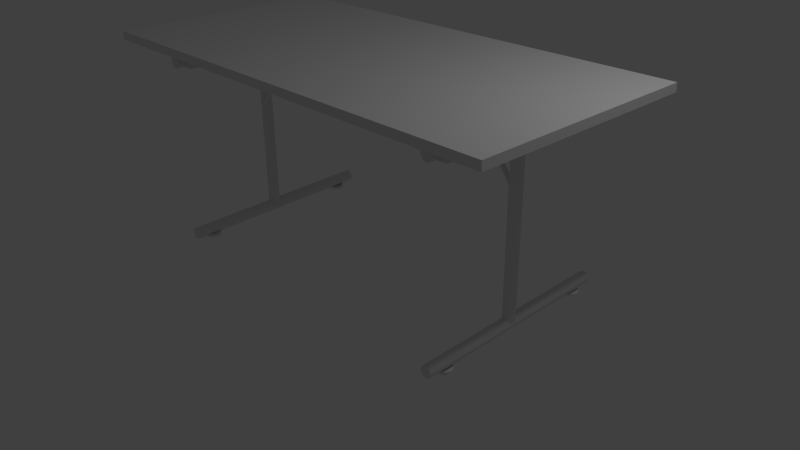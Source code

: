 # Source: tischtest.blend  (saved by Blender 2.67.0; exported with 4.5.12 LTS)
import bpy
from mathutils import Matrix  # noqa: F401  (used for matrix-valued properties, if any)

bpy.ops.wm.read_factory_settings(use_empty=True)
scene = bpy.context.scene
scene.name = 'Scene'

# ---- collections
col_collection_1 = bpy.data.collections.new('Collection 1'); scene.collection.children.link(col_collection_1)

# ---- materials (node trees are filled in below, after node groups)
mat_material = bpy.data.materials.new('Material')
mat_material.alpha_threshold = 0.0
mat_material.use_transparent_shadow = False
mat_material.roughness = 0.5
mat_material.line_color = (0.0, 0.0, 0.0, 1.0)

# ---- material node trees

# ---- world
world_world = bpy.data.worlds.new('World'); scene.world = world_world
world_world.color = (0.05088, 0.05088, 0.05088)
world_world.use_sun_shadow = False
world_world.sun_shadow_jitter_overblur = 0.0
world_world.cycles.sampling_method = 'MANUAL'
world_world.cycles.sample_map_resolution = 256

# ---- cameras
cam_camera = bpy.data.cameras.new('Camera')
cam_camera.clip_end = 100.0
cam_camera.lens = 35.0
cam_camera.sensor_width = 32.0
cam_camera.sensor_height = 18.0
cam_camera.ortho_scale = 7.314
cam_camera.dof.focus_distance = 0.0
cam_camera.dof.aperture_fstop = 128.0

# ---- lights
light_lamp = bpy.data.lights.new('Lamp', 'POINT')
light_lamp.transmission_factor = 0.0
light_lamp.cutoff_distance = 30.0
light_lamp.energy = 100.0
light_lamp.shadow_buffer_clip_start = 1.001
light_lamp.shadow_soft_size = 0.1
light_lamp.shadow_maximum_resolution = 0.006
light_lamp.use_absolute_resolution = True
light_lamp.cycles.use_multiple_importance_sampling = False

# ---- meshes
me_cylinder_011 = bpy.data.meshes.new('Cylinder.011')
me_cylinder_011.from_pydata([(0.0, 1.0, -1.0), (0.0, 1.0, 1.0), (0.1951, 0.9808, -1.0), (0.1951, 0.9808, 1.0), (0.3827, 0.9239, -1.0), (0.3827, 0.9239, 1.0), (0.5556, 0.8315, -1.0), (0.5556, 0.8315, 1.0), (0.7071, 0.7071, -1.0), (0.7071, 0.7071, 1.0), (0.8315, 0.5556, -1.0), (0.8315, 0.5556, 1.0), (0.9239, 0.3827, -1.0), (0.9239, 0.3827, 1.0), (0.9808, 0.1951, -1.0), (0.9808, 0.1951, 1.0), (1.0, 7.55e-08, -1.0), (1.0, 7.55e-08, 1.0), (0.9808, -0.1951, -1.0), (0.9808, -0.1951, 1.0), (0.9239, -0.3827, -1.0), (0.9239, -0.3827, 1.0), (0.8315, -0.5556, -1.0), (0.8315, -0.5556, 1.0), (0.7071, -0.7071, -1.0), (0.7071, -0.7071, 1.0), (0.5556, -0.8315, -1.0), (0.5556, -0.8315, 1.0), (0.3827, -0.9239, -1.0), (0.3827, -0.9239, 1.0), (0.1951, -0.9808, -1.0), (0.1951, -0.9808, 1.0), (-3.258e-07, -1.0, -1.0), (-3.258e-07, -1.0, 1.0), (-0.1951, -0.9808, -1.0), (-0.1951, -0.9808, 1.0), (-0.3827, -0.9239, -1.0), (-0.3827, -0.9239, 1.0), (-0.5556, -0.8315, -1.0), (-0.5556, -0.8315, 1.0), (-0.7071, -0.7071, -1.0), (-0.7071, -0.7071, 1.0), (-0.8315, -0.5556, -1.0), (-0.8315, -0.5556, 1.0), (-0.9239, -0.3827, -1.0), (-0.9239, -0.3827, 1.0), (-0.9808, -0.1951, -1.0), (-0.9808, -0.1951, 1.0), (-1.0, 9.656e-07, -1.0), (-1.0, 9.656e-07, 1.0), (-0.9808, 0.1951, -1.0), (-0.9808, 0.1951, 1.0), (-0.9239, 0.3827, -1.0), (-0.9239, 0.3827, 1.0), (-0.8315, 0.5556, -1.0), (-0.8315, 0.5556, 1.0), (-0.7071, 0.7071, -1.0), (-0.7071, 0.7071, 1.0), (-0.5556, 0.8315, -1.0), (-0.5556, 0.8315, 1.0), (-0.3827, 0.9239, -1.0), (-0.3827, 0.9239, 1.0), (-0.1951, 0.9808, -1.0), (-0.1951, 0.9808, 1.0)], [], [(0, 1, 3, 2), (2, 3, 5, 4), (4, 5, 7, 6), (6, 7, 9, 8), (8, 9, 11, 10), (10, 11, 13, 12), (12, 13, 15, 14), (14, 15, 17, 16), (16, 17, 19, 18), (18, 19, 21, 20), (20, 21, 23, 22), (22, 23, 25, 24), (24, 25, 27, 26), (26, 27, 29, 28), (28, 29, 31, 30), (30, 31, 33, 32), (32, 33, 35, 34), (34, 35, 37, 36), (36, 37, 39, 38), (38, 39, 41, 40), (40, 41, 43, 42), (42, 43, 45, 44), (44, 45, 47, 46), (46, 47, 49, 48), (48, 49, 51, 50), (50, 51, 53, 52), (52, 53, 55, 54), (54, 55, 57, 56), (56, 57, 59, 58), (58, 59, 61, 60), (3, 1, 63, 61, 59, 57, 55, 53, 51, 49, 47, 45, 43, 41, 39, 37, 35, 33, 31, 29, 27, 25, 23, 21, 19, 17, 15, 13, 11, 9, 7, 5), (62, 63, 1, 0), (60, 61, 63, 62), (0, 2, 4, 6, 8, 10, 12, 14, 16, 18, 20, 22, 24, 26, 28, 30, 32, 34, 36, 38, 40, 42, 44, 46, 48, 50, 52, 54, 56, 58, 60, 62)])
me_cylinder_011.use_remesh_preserve_volume = False
me_cylinder_011.use_remesh_preserve_attributes = False
me_cylinder_011.use_mirror_vertex_groups = False
me_cylinder_011.update()
me_cylinder_010 = bpy.data.meshes.new('Cylinder.010')
me_cylinder_010.from_pydata([(0.0, 1.0, -1.0), (0.0, 1.0, 1.0), (0.1951, 0.9808, -1.0), (0.1951, 0.9808, 1.0), (0.3827, 0.9239, -1.0), (0.3827, 0.9239, 1.0), (0.5556, 0.8315, -1.0), (0.5556, 0.8315, 1.0), (0.7071, 0.7071, -1.0), (0.7071, 0.7071, 1.0), (0.8315, 0.5556, -1.0), (0.8315, 0.5556, 1.0), (0.9239, 0.3827, -1.0), (0.9239, 0.3827, 1.0), (0.9808, 0.1951, -1.0), (0.9808, 0.1951, 1.0), (1.0, 7.55e-08, -1.0), (1.0, 7.55e-08, 1.0), (0.9808, -0.1951, -1.0), (0.9808, -0.1951, 1.0), (0.9239, -0.3827, -1.0), (0.9239, -0.3827, 1.0), (0.8315, -0.5556, -1.0), (0.8315, -0.5556, 1.0), (0.7071, -0.7071, -1.0), (0.7071, -0.7071, 1.0), (0.5556, -0.8315, -1.0), (0.5556, -0.8315, 1.0), (0.3827, -0.9239, -1.0), (0.3827, -0.9239, 1.0), (0.1951, -0.9808, -1.0), (0.1951, -0.9808, 1.0), (-3.258e-07, -1.0, -1.0), (-3.258e-07, -1.0, 1.0), (-0.1951, -0.9808, -1.0), (-0.1951, -0.9808, 1.0), (-0.3827, -0.9239, -1.0), (-0.3827, -0.9239, 1.0), (-0.5556, -0.8315, -1.0), (-0.5556, -0.8315, 1.0), (-0.7071, -0.7071, -1.0), (-0.7071, -0.7071, 1.0), (-0.8315, -0.5556, -1.0), (-0.8315, -0.5556, 1.0), (-0.9239, -0.3827, -1.0), (-0.9239, -0.3827, 1.0), (-0.9808, -0.1951, -1.0), (-0.9808, -0.1951, 1.0), (-1.0, 9.656e-07, -1.0), (-1.0, 9.656e-07, 1.0), (-0.9808, 0.1951, -1.0), (-0.9808, 0.1951, 1.0), (-0.9239, 0.3827, -1.0), (-0.9239, 0.3827, 1.0), (-0.8315, 0.5556, -1.0), (-0.8315, 0.5556, 1.0), (-0.7071, 0.7071, -1.0), (-0.7071, 0.7071, 1.0), (-0.5556, 0.8315, -1.0), (-0.5556, 0.8315, 1.0), (-0.3827, 0.9239, -1.0), (-0.3827, 0.9239, 1.0), (-0.1951, 0.9808, -1.0), (-0.1951, 0.9808, 1.0)], [], [(0, 1, 3, 2), (2, 3, 5, 4), (4, 5, 7, 6), (6, 7, 9, 8), (8, 9, 11, 10), (10, 11, 13, 12), (12, 13, 15, 14), (14, 15, 17, 16), (16, 17, 19, 18), (18, 19, 21, 20), (20, 21, 23, 22), (22, 23, 25, 24), (24, 25, 27, 26), (26, 27, 29, 28), (28, 29, 31, 30), (30, 31, 33, 32), (32, 33, 35, 34), (34, 35, 37, 36), (36, 37, 39, 38), (38, 39, 41, 40), (40, 41, 43, 42), (42, 43, 45, 44), (44, 45, 47, 46), (46, 47, 49, 48), (48, 49, 51, 50), (50, 51, 53, 52), (52, 53, 55, 54), (54, 55, 57, 56), (56, 57, 59, 58), (58, 59, 61, 60), (3, 1, 63, 61, 59, 57, 55, 53, 51, 49, 47, 45, 43, 41, 39, 37, 35, 33, 31, 29, 27, 25, 23, 21, 19, 17, 15, 13, 11, 9, 7, 5), (62, 63, 1, 0), (60, 61, 63, 62), (0, 2, 4, 6, 8, 10, 12, 14, 16, 18, 20, 22, 24, 26, 28, 30, 32, 34, 36, 38, 40, 42, 44, 46, 48, 50, 52, 54, 56, 58, 60, 62)])
me_cylinder_010.use_remesh_preserve_volume = False
me_cylinder_010.use_remesh_preserve_attributes = False
me_cylinder_010.use_mirror_vertex_groups = False
me_cylinder_010.update()
me_cylinder_009 = bpy.data.meshes.new('Cylinder.009')
me_cylinder_009.from_pydata([(0.0, 1.0, -1.0), (0.0, 1.0, 1.0), (0.1951, 0.9808, -1.0), (0.1951, 0.9808, 1.0), (0.3827, 0.9239, -1.0), (0.3827, 0.9239, 1.0), (0.5556, 0.8315, -1.0), (0.5556, 0.8315, 1.0), (0.7071, 0.7071, -1.0), (0.7071, 0.7071, 1.0), (0.8315, 0.5556, -1.0), (0.8315, 0.5556, 1.0), (0.9239, 0.3827, -1.0), (0.9239, 0.3827, 1.0), (0.9808, 0.1951, -1.0), (0.9808, 0.1951, 1.0), (1.0, 7.55e-08, -1.0), (1.0, 7.55e-08, 1.0), (0.9808, -0.1951, -1.0), (0.9808, -0.1951, 1.0), (0.9239, -0.3827, -1.0), (0.9239, -0.3827, 1.0), (0.8315, -0.5556, -1.0), (0.8315, -0.5556, 1.0), (0.7071, -0.7071, -1.0), (0.7071, -0.7071, 1.0), (0.5556, -0.8315, -1.0), (0.5556, -0.8315, 1.0), (0.3827, -0.9239, -1.0), (0.3827, -0.9239, 1.0), (0.1951, -0.9808, -1.0), (0.1951, -0.9808, 1.0), (-3.258e-07, -1.0, -1.0), (-3.258e-07, -1.0, 1.0), (-0.1951, -0.9808, -1.0), (-0.1951, -0.9808, 1.0), (-0.3827, -0.9239, -1.0), (-0.3827, -0.9239, 1.0), (-0.5556, -0.8315, -1.0), (-0.5556, -0.8315, 1.0), (-0.7071, -0.7071, -1.0), (-0.7071, -0.7071, 1.0), (-0.8315, -0.5556, -1.0), (-0.8315, -0.5556, 1.0), (-0.9239, -0.3827, -1.0), (-0.9239, -0.3827, 1.0), (-0.9808, -0.1951, -1.0), (-0.9808, -0.1951, 1.0), (-1.0, 9.656e-07, -1.0), (-1.0, 9.656e-07, 1.0), (-0.9808, 0.1951, -1.0), (-0.9808, 0.1951, 1.0), (-0.9239, 0.3827, -1.0), (-0.9239, 0.3827, 1.0), (-0.8315, 0.5556, -1.0), (-0.8315, 0.5556, 1.0), (-0.7071, 0.7071, -1.0), (-0.7071, 0.7071, 1.0), (-0.5556, 0.8315, -1.0), (-0.5556, 0.8315, 1.0), (-0.3827, 0.9239, -1.0), (-0.3827, 0.9239, 1.0), (-0.1951, 0.9808, -1.0), (-0.1951, 0.9808, 1.0)], [], [(0, 1, 3, 2), (2, 3, 5, 4), (4, 5, 7, 6), (6, 7, 9, 8), (8, 9, 11, 10), (10, 11, 13, 12), (12, 13, 15, 14), (14, 15, 17, 16), (16, 17, 19, 18), (18, 19, 21, 20), (20, 21, 23, 22), (22, 23, 25, 24), (24, 25, 27, 26), (26, 27, 29, 28), (28, 29, 31, 30), (30, 31, 33, 32), (32, 33, 35, 34), (34, 35, 37, 36), (36, 37, 39, 38), (38, 39, 41, 40), (40, 41, 43, 42), (42, 43, 45, 44), (44, 45, 47, 46), (46, 47, 49, 48), (48, 49, 51, 50), (50, 51, 53, 52), (52, 53, 55, 54), (54, 55, 57, 56), (56, 57, 59, 58), (58, 59, 61, 60), (3, 1, 63, 61, 59, 57, 55, 53, 51, 49, 47, 45, 43, 41, 39, 37, 35, 33, 31, 29, 27, 25, 23, 21, 19, 17, 15, 13, 11, 9, 7, 5), (62, 63, 1, 0), (60, 61, 63, 62), (0, 2, 4, 6, 8, 10, 12, 14, 16, 18, 20, 22, 24, 26, 28, 30, 32, 34, 36, 38, 40, 42, 44, 46, 48, 50, 52, 54, 56, 58, 60, 62)])
me_cylinder_009.use_remesh_preserve_volume = False
me_cylinder_009.use_remesh_preserve_attributes = False
me_cylinder_009.use_mirror_vertex_groups = False
me_cylinder_009.update()
me_cylinder_008 = bpy.data.meshes.new('Cylinder.008')
me_cylinder_008.from_pydata([(0.0, 1.0, -1.0), (0.0, 1.0, 1.0), (0.1951, 0.9808, -1.0), (0.1951, 0.9808, 1.0), (0.3827, 0.9239, -1.0), (0.3827, 0.9239, 1.0), (0.5556, 0.8315, -1.0), (0.5556, 0.8315, 1.0), (0.7071, 0.7071, -1.0), (0.7071, 0.7071, 1.0), (0.8315, 0.5556, -1.0), (0.8315, 0.5556, 1.0), (0.9239, 0.3827, -1.0), (0.9239, 0.3827, 1.0), (0.9808, 0.1951, -1.0), (0.9808, 0.1951, 1.0), (1.0, 7.55e-08, -1.0), (1.0, 7.55e-08, 1.0), (0.9808, -0.1951, -1.0), (0.9808, -0.1951, 1.0), (0.9239, -0.3827, -1.0), (0.9239, -0.3827, 1.0), (0.8315, -0.5556, -1.0), (0.8315, -0.5556, 1.0), (0.7071, -0.7071, -1.0), (0.7071, -0.7071, 1.0), (0.5556, -0.8315, -1.0), (0.5556, -0.8315, 1.0), (0.3827, -0.9239, -1.0), (0.3827, -0.9239, 1.0), (0.1951, -0.9808, -1.0), (0.1951, -0.9808, 1.0), (-3.258e-07, -1.0, -1.0), (-3.258e-07, -1.0, 1.0), (-0.1951, -0.9808, -1.0), (-0.1951, -0.9808, 1.0), (-0.3827, -0.9239, -1.0), (-0.3827, -0.9239, 1.0), (-0.5556, -0.8315, -1.0), (-0.5556, -0.8315, 1.0), (-0.7071, -0.7071, -1.0), (-0.7071, -0.7071, 1.0), (-0.8315, -0.5556, -1.0), (-0.8315, -0.5556, 1.0), (-0.9239, -0.3827, -1.0), (-0.9239, -0.3827, 1.0), (-0.9808, -0.1951, -1.0), (-0.9808, -0.1951, 1.0), (-1.0, 9.656e-07, -1.0), (-1.0, 9.656e-07, 1.0), (-0.9808, 0.1951, -1.0), (-0.9808, 0.1951, 1.0), (-0.9239, 0.3827, -1.0), (-0.9239, 0.3827, 1.0), (-0.8315, 0.5556, -1.0), (-0.8315, 0.5556, 1.0), (-0.7071, 0.7071, -1.0), (-0.7071, 0.7071, 1.0), (-0.5556, 0.8315, -1.0), (-0.5556, 0.8315, 1.0), (-0.3827, 0.9239, -1.0), (-0.3827, 0.9239, 1.0), (-0.1951, 0.9808, -1.0), (-0.1951, 0.9808, 1.0)], [], [(0, 1, 3, 2), (2, 3, 5, 4), (4, 5, 7, 6), (6, 7, 9, 8), (8, 9, 11, 10), (10, 11, 13, 12), (12, 13, 15, 14), (14, 15, 17, 16), (16, 17, 19, 18), (18, 19, 21, 20), (20, 21, 23, 22), (22, 23, 25, 24), (24, 25, 27, 26), (26, 27, 29, 28), (28, 29, 31, 30), (30, 31, 33, 32), (32, 33, 35, 34), (34, 35, 37, 36), (36, 37, 39, 38), (38, 39, 41, 40), (40, 41, 43, 42), (42, 43, 45, 44), (44, 45, 47, 46), (46, 47, 49, 48), (48, 49, 51, 50), (50, 51, 53, 52), (52, 53, 55, 54), (54, 55, 57, 56), (56, 57, 59, 58), (58, 59, 61, 60), (3, 1, 63, 61, 59, 57, 55, 53, 51, 49, 47, 45, 43, 41, 39, 37, 35, 33, 31, 29, 27, 25, 23, 21, 19, 17, 15, 13, 11, 9, 7, 5), (62, 63, 1, 0), (60, 61, 63, 62), (0, 2, 4, 6, 8, 10, 12, 14, 16, 18, 20, 22, 24, 26, 28, 30, 32, 34, 36, 38, 40, 42, 44, 46, 48, 50, 52, 54, 56, 58, 60, 62)])
me_cylinder_008.use_remesh_preserve_volume = False
me_cylinder_008.use_remesh_preserve_attributes = False
me_cylinder_008.use_mirror_vertex_groups = False
me_cylinder_008.update()
me_cube_004 = bpy.data.meshes.new('Cube.004')
me_cube_004.from_pydata([(-1.0, -1.0, -1.0), (-1.0, 1.0, -1.0), (1.0, 1.0, -1.0), (1.0, -1.0, -1.0), (-1.0, -1.0, 1.0), (-1.0, 1.0, 1.0), (1.0, 1.0, 1.0), (1.0, -1.0, 1.0)], [], [(4, 5, 1, 0), (5, 6, 2, 1), (6, 7, 3, 2), (7, 4, 0, 3), (0, 1, 2, 3), (7, 6, 5, 4)])
me_cube_004.use_remesh_preserve_volume = False
me_cube_004.use_remesh_preserve_attributes = False
me_cube_004.use_mirror_vertex_groups = False
me_cube_004.update()
me_cube_003 = bpy.data.meshes.new('Cube.003')
me_cube_003.from_pydata([(-1.0, -1.0, -1.0), (-1.0, 1.0, -1.0), (1.0, 1.0, -1.0), (1.0, -1.0, -1.0), (-1.0, -1.0, 1.0), (-1.0, 1.0, 1.0), (1.0, 1.0, 1.0), (1.0, -1.0, 1.0)], [], [(4, 5, 1, 0), (5, 6, 2, 1), (6, 7, 3, 2), (7, 4, 0, 3), (0, 1, 2, 3), (7, 6, 5, 4)])
me_cube_003.use_remesh_preserve_volume = False
me_cube_003.use_remesh_preserve_attributes = False
me_cube_003.use_mirror_vertex_groups = False
me_cube_003.update()
me_cube_002 = bpy.data.meshes.new('Cube.002')
me_cube_002.from_pydata([(-1.0, -1.0, -1.0), (-1.0, 1.0, -1.0), (1.0, 1.0, -1.0), (1.0, -1.0, -1.0), (-1.0, -1.0, 1.0), (-1.0, 1.0, 1.0), (1.0, 1.0, 1.0), (1.0, -1.0, 1.0)], [], [(4, 5, 1, 0), (5, 6, 2, 1), (6, 7, 3, 2), (7, 4, 0, 3), (0, 1, 2, 3), (7, 6, 5, 4)])
me_cube_002.use_remesh_preserve_volume = False
me_cube_002.use_remesh_preserve_attributes = False
me_cube_002.use_mirror_vertex_groups = False
me_cube_002.update()
me_cube_001 = bpy.data.meshes.new('Cube.001')
me_cube_001.from_pydata([(-1.0, -1.0, -1.0), (-1.0, 1.0, -1.0), (1.0, 1.0, -1.0), (1.0, -1.0, -1.0), (-1.0, -1.0, 1.0), (-1.0, 1.0, 1.0), (1.0, 1.0, 1.0), (1.0, -1.0, 1.0)], [], [(4, 5, 1, 0), (5, 6, 2, 1), (6, 7, 3, 2), (7, 4, 0, 3), (0, 1, 2, 3), (7, 6, 5, 4)])
me_cube_001.use_remesh_preserve_volume = False
me_cube_001.use_remesh_preserve_attributes = False
me_cube_001.use_mirror_vertex_groups = False
me_cube_001.update()
me_cylinder_004 = bpy.data.meshes.new('Cylinder.004')
me_cylinder_004.from_pydata([(-87.96, -3.272, 3.617), (-129.9, -3.272, 2.933), (-88.02, -3.291, 3.625), (-129.9, -3.291, 2.941), (-88.09, -3.348, 3.633), (-130.0, -3.348, 2.949), (-88.15, -3.441, 3.64), (-130.1, -3.441, 2.957), (-88.2, -3.565, 3.647), (-130.1, -3.565, 2.963), (-88.24, -3.717, 3.652), (-130.2, -3.717, 2.968), (-88.27, -3.889, 3.656), (-130.2, -3.889, 2.972), (-88.29, -4.077, 3.658), (-130.2, -4.077, 2.974), (-88.3, -4.272, 3.659), (-130.2, -4.272, 2.975), (-88.29, -4.467, 3.658), (-130.2, -4.467, 2.974), (-88.27, -4.655, 3.656), (-130.2, -4.655, 2.972), (-88.24, -4.828, 3.652), (-130.2, -4.828, 2.968), (-88.2, -4.979, 3.647), (-130.1, -4.979, 2.963), (-88.15, -5.104, 3.64), (-130.1, -5.104, 2.957), (-88.09, -5.196, 3.633), (-130.0, -5.196, 2.949), (-88.02, -5.253, 3.625), (-129.9, -5.253, 2.941), (-87.96, -5.272, 3.617), (-129.9, -5.272, 2.933), (-87.89, -5.253, 3.609), (-129.8, -5.253, 2.925), (-87.83, -5.196, 3.601), (-129.7, -5.196, 2.917), (-87.77, -5.104, 3.594), (-129.7, -5.104, 2.91), (-87.71, -4.979, 3.587), (-129.6, -4.979, 2.903), (-87.67, -4.828, 3.582), (-129.6, -4.828, 2.898), (-87.64, -4.655, 3.578), (-129.6, -4.655, 2.894), (-87.62, -4.467, 3.576), (-129.5, -4.467, 2.892), (-87.61, -4.272, 3.575), (-129.5, -4.272, 2.891), (-87.62, -4.077, 3.576), (-129.5, -4.077, 2.892), (-87.64, -3.889, 3.578), (-129.6, -3.889, 2.894), (-87.67, -3.717, 3.582), (-129.6, -3.717, 2.898), (-87.71, -3.565, 3.587), (-129.6, -3.565, 2.903), (-87.77, -3.441, 3.594), (-129.7, -3.441, 2.91), (-87.83, -3.348, 3.601), (-129.7, -3.348, 2.917), (-87.89, -3.291, 3.609), (-129.8, -3.291, 2.925), (0.0, 1.0, -1.0), (0.0, 1.0, 1.0), (0.1951, 0.9808, -1.0), (0.1951, 0.9808, 1.0), (0.3827, 0.9239, -1.0), (0.3827, 0.9239, 1.0), (0.5556, 0.8315, -1.0), (0.5556, 0.8315, 1.0), (0.7071, 0.7071, -1.0), (0.7071, 0.7071, 1.0), (0.8315, 0.5556, -1.0), (0.8315, 0.5556, 1.0), (0.9239, 0.3827, -1.0), (0.9239, 0.3827, 1.0), (0.9808, 0.1951, -1.0), (0.9808, 0.1951, 1.0), (1.0, 7.55e-08, -1.0), (1.0, 7.55e-08, 1.0), (0.9808, -0.1951, -1.0), (0.9808, -0.1951, 1.0), (0.9239, -0.3827, -1.0), (0.9239, -0.3827, 1.0), (0.8315, -0.5556, -1.0), (0.8315, -0.5556, 1.0), (0.7071, -0.7071, -1.0), (0.7071, -0.7071, 1.0), (0.5556, -0.8315, -1.0), (0.5556, -0.8315, 1.0), (0.3827, -0.9239, -1.0), (0.3827, -0.9239, 1.0), (0.1951, -0.9808, -1.0), (0.1951, -0.9808, 1.0), (-3.258e-07, -1.0, -1.0), (-3.258e-07, -1.0, 1.0), (-0.1951, -0.9808, -1.0), (-0.1951, -0.9808, 1.0), (-0.3827, -0.9239, -1.0), (-0.3827, -0.9239, 1.0), (-0.5556, -0.8315, -1.0), (-0.5556, -0.8315, 1.0), (-0.7071, -0.7071, -1.0), (-0.7071, -0.7071, 1.0), (-0.8315, -0.5556, -1.0), (-0.8315, -0.5556, 1.0), (-0.9239, -0.3827, -1.0), (-0.9239, -0.3827, 1.0), (-0.9808, -0.1951, -1.0), (-0.9808, -0.1951, 1.0), (-1.0, 9.656e-07, -1.0), (-1.0, 9.656e-07, 1.0), (-0.9808, 0.1951, -1.0), (-0.9808, 0.1951, 1.0), (-0.9239, 0.3827, -1.0), (-0.9239, 0.3827, 1.0), (-0.8315, 0.5556, -1.0), (-0.8315, 0.5556, 1.0), (-0.7071, 0.7071, -1.0), (-0.7071, 0.7071, 1.0), (-0.5556, 0.8315, -1.0), (-0.5556, 0.8315, 1.0), (-0.3827, 0.9239, -1.0), (-0.3827, 0.9239, 1.0), (-0.1951, 0.9808, -1.0), (-0.1951, 0.9808, 1.0), (-31.11, 44.33, -3.082), (-30.12, -51.6, -3.015), (-30.65, 44.34, -3.093), (-29.66, -51.59, -3.026), (-30.15, 44.34, -3.1), (-29.15, -51.59, -3.033), (-29.62, 44.34, -3.101), (-28.63, -51.59, -3.035), (-29.09, 44.35, -3.099), (-28.1, -51.58, -3.032), (-28.58, 44.36, -3.091), (-27.59, -51.57, -3.025), (-28.11, 44.37, -3.079), (-27.11, -51.56, -3.013), (-27.69, 44.38, -3.064), (-26.69, -51.55, -2.997), (-27.34, 44.39, -3.045), (-26.35, -51.54, -2.978), (-27.08, 44.4, -3.023), (-26.09, -51.53, -2.956), (-26.92, 44.41, -3.0), (-25.92, -51.52, -2.933), (-26.85, 44.42, -2.976), (-25.86, -51.51, -2.909), (-26.89, 44.42, -2.952), (-25.9, -51.51, -2.885), (-27.04, 44.43, -2.929), (-26.04, -51.5, -2.862), (-27.28, 44.43, -2.908), (-26.28, -51.5, -2.841), (-27.6, 44.44, -2.889), (-26.61, -51.49, -2.822), (-28.01, 44.44, -2.874), (-27.01, -51.49, -2.808), (-28.47, 44.44, -2.863), (-27.47, -51.49, -2.797), (-28.97, 44.43, -2.857), (-27.97, -51.5, -2.79), (-29.5, 44.43, -2.855), (-28.5, -51.5, -2.788), (-30.03, 44.42, -2.857), (-29.03, -51.51, -2.791), (-30.54, 44.42, -2.865), (-29.54, -51.51, -2.798), (-31.01, 44.41, -2.877), (-30.01, -51.52, -2.81), (-31.43, 44.4, -2.892), (-30.43, -51.53, -2.826), (-31.77, 44.39, -2.911), (-30.78, -51.54, -2.845), (-32.03, 44.38, -2.933), (-31.04, -51.55, -2.866), (-32.2, 44.37, -2.956), (-31.2, -51.56, -2.89), (-32.26, 44.36, -2.98), (-31.27, -51.57, -2.914), (-32.22, 44.35, -3.004), (-31.23, -51.58, -2.938), (-32.08, 44.34, -3.027), (-31.09, -51.59, -2.961), (-31.84, 44.34, -3.049), (-30.85, -51.59, -2.982), (-31.52, 44.34, -3.067), (-30.52, -51.59, -3.0), (16.01, 44.33, 0.06898), (17.01, -51.6, 0.1356), (16.48, 44.34, 0.05799), (17.47, -51.59, 0.1246), (16.98, 44.34, 0.05141), (17.98, -51.59, 0.118), (17.51, 44.34, 0.0495), (18.5, -51.59, 0.1161), (18.03, 44.35, 0.05233), (19.03, -51.58, 0.1189), (18.55, 44.36, 0.05979), (19.54, -51.57, 0.1264), (19.02, 44.37, 0.07161), (20.02, -51.56, 0.1382), (19.44, 44.38, 0.08731), (20.43, -51.55, 0.1539), (19.78, 44.39, 0.1063), (20.78, -51.54, 0.1729), (20.04, 44.4, 0.1279), (21.04, -51.53, 0.1945), (20.21, 44.41, 0.1511), (21.2, -51.52, 0.2177), (20.27, 44.42, 0.1753), (21.27, -51.51, 0.2419), (20.23, 44.42, 0.1993), (21.23, -51.51, 0.2659), (20.09, 44.43, 0.2223), (21.09, -51.5, 0.2889), (19.85, 44.43, 0.2434), (20.85, -51.5, 0.31), (19.52, 44.44, 0.2618), (20.52, -51.49, 0.3284), (19.12, 44.44, 0.2768), (20.12, -51.49, 0.3434), (18.66, 44.44, 0.2878), (19.66, -51.49, 0.3544), (18.16, 44.43, 0.2944), (19.15, -51.5, 0.361), (17.63, 44.43, 0.2963), (18.63, -51.5, 0.3629), (17.1, 44.42, 0.2935), (18.1, -51.51, 0.3601), (16.59, 44.42, 0.286), (17.59, -51.51, 0.3526), (16.12, 44.41, 0.2742), (17.11, -51.52, 0.3408), (15.7, 44.4, 0.2585), (16.69, -51.53, 0.3251), (15.35, 44.39, 0.2395), (16.35, -51.54, 0.3061), (15.09, 44.38, 0.2179), (16.09, -51.55, 0.2846), (14.93, 44.37, 0.1947), (15.92, -51.56, 0.2613), (14.86, 44.36, 0.1705), (15.86, -51.57, 0.2372), (14.9, 44.35, 0.1465), (15.9, -51.58, 0.2131), (15.04, 44.34, 0.1235), (16.04, -51.59, 0.1901), (15.28, 44.34, 0.1024), (16.28, -51.59, 0.169), (15.61, 44.34, 0.08397), (16.61, -51.59, 0.1506), (19.65, 0.7554, 0.3546), (-29.63, 0.7776, -2.97), (20.09, 0.7355, 0.3415), (-29.19, 0.7576, -2.983), (20.52, 0.613, 0.3288), (-28.76, 0.6351, -2.996), (20.92, 0.3926, 0.3168), (-28.36, 0.4147, -3.007), (21.28, 0.08285, 0.3062), (-28.0, 0.105, -3.018), (21.58, -0.3044, 0.2973), (-27.7, -0.2823, -3.027), (21.81, -0.7542, 0.2904), (-27.47, -0.7321, -3.034), (21.96, -1.249, 0.2859), (-27.32, -1.227, -3.038), (22.03, -1.771, 0.2838), (-27.25, -1.749, -3.04), (22.01, -2.298, 0.2843), (-27.27, -2.276, -3.04), (21.91, -2.812, 0.2873), (-27.37, -2.79, -3.037), (21.73, -3.292, 0.2928), (-27.55, -3.27, -3.031), (21.47, -3.719, 0.3005), (-27.81, -3.697, -3.024), (21.14, -4.078, 0.3101), (-28.13, -4.056, -3.014), (20.77, -4.355, 0.3213), (-28.51, -4.333, -3.003), (20.36, -4.539, 0.3336), (-28.92, -4.516, -2.991), (19.92, -4.622, 0.3465), (-29.36, -4.6, -2.978), (19.48, -4.602, 0.3596), (-29.8, -4.58, -2.965), (19.05, -4.479, 0.3724), (-30.22, -4.457, -2.952), (18.66, -4.259, 0.3843), (-30.62, -4.237, -2.94), (18.3, -3.949, 0.3949), (-30.98, -3.927, -2.929), (18.0, -3.562, 0.4038), (-31.28, -3.54, -2.92), (17.77, -3.112, 0.4107), (-31.51, -3.09, -2.914), (17.62, -2.617, 0.4153), (-31.66, -2.595, -2.909), (17.55, -2.096, 0.4173), (-31.73, -2.074, -2.907), (17.56, -1.568, 0.4169), (-31.71, -1.546, -2.907), (17.67, -1.054, 0.4138), (-31.61, -1.032, -2.91), (17.85, -0.5746, 0.4083), (-31.43, -0.5525, -2.916), (18.11, -0.1469, 0.4007), (-31.17, -0.1248, -2.924), (18.43, 0.2121, 0.391), (-30.85, 0.2342, -2.933), (18.81, 0.4886, 0.3799), (-30.47, 0.5107, -2.944), (19.22, 0.6721, 0.3676), (-30.06, 0.6942, -2.957), (-113.6, 44.33, 4.013), (-112.6, -51.6, 4.079), (-113.1, 44.34, 4.002), (-112.1, -51.59, 4.068), (-112.6, 44.34, 3.995), (-111.6, -51.59, 4.062), (-112.1, 44.34, 3.993), (-111.1, -51.59, 4.06), (-111.6, 44.35, 3.996), (-110.6, -51.58, 4.063), (-111.1, 44.36, 4.004), (-110.1, -51.57, 4.07), (-110.6, 44.37, 4.015), (-109.6, -51.56, 4.082), (-110.2, 44.38, 4.031), (-109.2, -51.55, 4.098), (-109.8, 44.39, 4.05), (-108.8, -51.54, 4.117), (-109.6, 44.4, 4.072), (-108.6, -51.53, 4.138), (-109.4, 44.41, 4.095), (-108.4, -51.52, 4.162), (-109.3, 44.42, 4.119), (-108.3, -51.51, 4.186), (-109.4, 44.42, 4.143), (-108.4, -51.51, 4.21), (-109.5, 44.43, 4.166), (-108.5, -51.5, 4.233), (-109.8, 44.43, 4.187), (-108.8, -51.5, 4.254), (-110.1, 44.44, 4.206), (-109.1, -51.49, 4.272), (-110.5, 44.44, 4.221), (-109.5, -51.49, 4.287), (-111.0, 44.44, 4.232), (-110.0, -51.49, 4.298), (-111.5, 44.43, 4.238), (-110.5, -51.5, 4.305), (-112.0, 44.43, 4.24), (-111.0, -51.5, 4.307), (-112.5, 44.42, 4.237), (-111.5, -51.51, 4.304), (-113.0, 44.42, 4.23), (-112.0, -51.51, 4.296), (-113.5, 44.41, 4.218), (-112.5, -51.52, 4.285), (-113.9, 44.4, 4.202), (-112.9, -51.53, 4.269), (-114.3, 44.39, 4.183), (-113.3, -51.54, 4.25), (-114.5, 44.38, 4.162), (-113.5, -51.55, 4.228), (-114.7, 44.37, 4.138), (-113.7, -51.56, 4.205), (-114.8, 44.36, 4.114), (-113.8, -51.57, 4.181), (-114.7, 44.35, 4.09), (-113.7, -51.58, 4.157), (-114.6, 44.34, 4.067), (-113.6, -51.59, 4.134), (-114.3, 44.34, 4.046), (-113.3, -51.59, 4.113), (-114.0, 44.34, 4.028), (-113.0, -51.59, 4.094), (-161.2, 44.33, 0.83), (-160.2, -51.6, 0.8966), (-160.7, 44.34, 0.819), (-159.7, -51.59, 0.8856), (-160.2, 44.34, 0.8124), (-159.2, -51.59, 0.879), (-159.7, 44.34, 0.8105), (-158.7, -51.59, 0.8771), (-159.2, 44.35, 0.8133), (-158.2, -51.58, 0.8799), (-158.7, 44.36, 0.8208), (-157.7, -51.57, 0.8874), (-158.2, 44.37, 0.8326), (-157.2, -51.56, 0.8992), (-157.8, 44.38, 0.8483), (-156.8, -51.55, 0.9149), (-157.4, 44.39, 0.8673), (-156.4, -51.54, 0.9339), (-157.2, 44.4, 0.8888), (-156.2, -51.53, 0.9554), (-157.0, 44.41, 0.9121), (-156.0, -51.52, 0.9787), (-156.9, 44.42, 0.9362), (-156.0, -51.51, 1.003), (-157.0, 44.42, 0.9603), (-156.0, -51.51, 1.027), (-157.1, 44.43, 0.9833), (-156.1, -51.5, 1.05), (-157.4, 44.43, 1.004), (-156.4, -51.5, 1.071), (-157.7, 44.44, 1.023), (-156.7, -51.49, 1.089), (-158.1, 44.44, 1.038), (-157.1, -51.49, 1.104), (-158.6, 44.44, 1.049), (-157.6, -51.49, 1.115), (-159.1, 44.43, 1.055), (-158.1, -51.5, 1.122), (-159.6, 44.43, 1.057), (-158.6, -51.5, 1.124), (-160.1, 44.42, 1.054), (-159.1, -51.51, 1.121), (-160.6, 44.42, 1.047), (-159.6, -51.51, 1.114), (-161.1, 44.41, 1.035), (-160.1, -51.52, 1.102), (-161.5, 44.4, 1.019), (-160.5, -51.53, 1.086), (-161.9, 44.39, 1.0), (-160.9, -51.54, 1.067), (-162.1, 44.38, 0.9789), (-161.1, -51.55, 1.046), (-162.3, 44.37, 0.9556), (-161.3, -51.56, 1.022), (-162.4, 44.36, 0.9315), (-161.4, -51.57, 0.9981), (-162.3, 44.35, 0.9075), (-161.3, -51.58, 0.9741), (-162.2, 44.34, 0.8845), (-161.2, -51.59, 0.9511), (-161.9, 44.34, 0.8634), (-160.9, -51.59, 0.93), (-161.6, 44.34, 0.845), (-160.6, -51.59, 0.9116), (-110.5, 0.7554, 4.27), (-159.8, 0.7776, 0.9455), (-110.1, 0.7355, 4.257), (-159.4, 0.7576, 0.9324), (-109.7, 0.613, 4.244), (-159.0, 0.6351, 0.9196), (-109.3, 0.3926, 4.232), (-158.6, 0.4147, 0.9077), (-108.9, 0.08285, 4.221), (-158.2, 0.105, 0.8971), (-108.6, -0.3044, 4.212), (-157.9, -0.2823, 0.8882), (-108.4, -0.7542, 4.206), (-157.7, -0.7321, 0.8813), (-108.2, -1.249, 4.201), (-157.5, -1.227, 0.8767), (-108.2, -1.771, 4.199), (-157.5, -1.749, 0.8747), (-108.2, -2.298, 4.199), (-157.5, -2.276, 0.8751), (-108.3, -2.812, 4.202), (-157.6, -2.79, 0.8782), (-108.5, -3.292, 4.208), (-157.8, -3.27, 0.8837), (-108.7, -3.719, 4.216), (-158.0, -3.697, 0.8913), (-109.1, -4.078, 4.225), (-158.3, -4.056, 0.901), (-109.4, -4.355, 4.236), (-158.7, -4.333, 0.9121), (-109.8, -4.539, 4.249), (-159.1, -4.516, 0.9244), (-110.3, -4.622, 4.262), (-159.6, -4.6, 0.9374), (-110.7, -4.602, 4.275), (-160.0, -4.58, 0.9505), (-111.1, -4.479, 4.288), (-160.4, -4.457, 0.9632), (-111.5, -4.259, 4.299), (-160.8, -4.237, 0.9752), (-111.9, -3.949, 4.31), (-161.2, -3.927, 0.9858), (-112.2, -3.562, 4.319), (-161.5, -3.54, 0.9947), (-112.4, -3.112, 4.326), (-161.7, -3.09, 1.002), (-112.6, -2.617, 4.33), (-161.9, -2.595, 1.006), (-112.7, -2.096, 4.332), (-161.9, -2.074, 1.008), (-112.6, -1.568, 4.332), (-161.9, -1.546, 1.008), (-112.5, -1.054, 4.329), (-161.8, -1.032, 1.005), (-112.4, -0.5746, 4.323), (-161.6, -0.5525, 0.9992), (-112.1, -0.1469, 4.316), (-161.4, -0.1248, 0.9915), (-111.8, 0.2121, 4.306), (-161.0, 0.2342, 0.9819), (-111.4, 0.4886, 4.295), (-160.7, 0.5107, 0.9707), (-111.0, 0.6721, 4.283), (-160.3, 0.6942, 0.9584), (-133.5, -57.86, 4.972), (-133.5, 49.62, 4.972), (49.28, 49.62, -0.5249), (49.28, -57.86, -0.5249), (-131.3, -57.86, 5.117), (-131.3, 49.62, 5.117), (51.46, 49.62, -0.3792), (51.46, -57.86, -0.3792)], [], [(0, 1, 3, 2), (2, 3, 5, 4), (4, 5, 7, 6), (6, 7, 9, 8), (8, 9, 11, 10), (10, 11, 13, 12), (12, 13, 15, 14), (14, 15, 17, 16), (16, 17, 19, 18), (18, 19, 21, 20), (20, 21, 23, 22), (22, 23, 25, 24), (24, 25, 27, 26), (26, 27, 29, 28), (28, 29, 31, 30), (30, 31, 33, 32), (32, 33, 35, 34), (34, 35, 37, 36), (36, 37, 39, 38), (38, 39, 41, 40), (40, 41, 43, 42), (42, 43, 45, 44), (44, 45, 47, 46), (46, 47, 49, 48), (48, 49, 51, 50), (50, 51, 53, 52), (52, 53, 55, 54), (54, 55, 57, 56), (56, 57, 59, 58), (58, 59, 61, 60), (3, 1, 63, 61, 59, 57, 55, 53, 51, 49, 47, 45, 43, 41, 39, 37, 35, 33, 31, 29, 27, 25, 23, 21, 19, 17, 15, 13, 11, 9, 7, 5), (62, 63, 1, 0), (60, 61, 63, 62), (0, 2, 4, 6, 8, 10, 12, 14, 16, 18, 20, 22, 24, 26, 28, 30, 32, 34, 36, 38, 40, 42, 44, 46, 48, 50, 52, 54, 56, 58, 60, 62), (64, 65, 67, 66), (66, 67, 69, 68), (68, 69, 71, 70), (70, 71, 73, 72), (72, 73, 75, 74), (74, 75, 77, 76), (76, 77, 79, 78), (78, 79, 81, 80), (80, 81, 83, 82), (82, 83, 85, 84), (84, 85, 87, 86), (86, 87, 89, 88), (88, 89, 91, 90), (90, 91, 93, 92), (92, 93, 95, 94), (94, 95, 97, 96), (96, 97, 99, 98), (98, 99, 101, 100), (100, 101, 103, 102), (102, 103, 105, 104), (104, 105, 107, 106), (106, 107, 109, 108), (108, 109, 111, 110), (110, 111, 113, 112), (112, 113, 115, 114), (114, 115, 117, 116), (116, 117, 119, 118), (118, 119, 121, 120), (120, 121, 123, 122), (122, 123, 125, 124), (67, 65, 127, 125, 123, 121, 119, 117, 115, 113, 111, 109, 107, 105, 103, 101, 99, 97, 95, 93, 91, 89, 87, 85, 83, 81, 79, 77, 75, 73, 71, 69), (126, 127, 65, 64), (124, 125, 127, 126), (64, 66, 68, 70, 72, 74, 76, 78, 80, 82, 84, 86, 88, 90, 92, 94, 96, 98, 100, 102, 104, 106, 108, 110, 112, 114, 116, 118, 120, 122, 124, 126), (128, 129, 131, 130), (130, 131, 133, 132), (132, 133, 135, 134), (134, 135, 137, 136), (136, 137, 139, 138), (138, 139, 141, 140), (140, 141, 143, 142), (142, 143, 145, 144), (144, 145, 147, 146), (146, 147, 149, 148), (148, 149, 151, 150), (150, 151, 153, 152), (152, 153, 155, 154), (154, 155, 157, 156), (156, 157, 159, 158), (158, 159, 161, 160), (160, 161, 163, 162), (162, 163, 165, 164), (164, 165, 167, 166), (166, 167, 169, 168), (168, 169, 171, 170), (170, 171, 173, 172), (172, 173, 175, 174), (174, 175, 177, 176), (176, 177, 179, 178), (178, 179, 181, 180), (180, 181, 183, 182), (182, 183, 185, 184), (184, 185, 187, 186), (186, 187, 189, 188), (131, 129, 191, 189, 187, 185, 183, 181, 179, 177, 175, 173, 171, 169, 167, 165, 163, 161, 159, 157, 155, 153, 151, 149, 147, 145, 143, 141, 139, 137, 135, 133), (190, 191, 129, 128), (188, 189, 191, 190), (128, 130, 132, 134, 136, 138, 140, 142, 144, 146, 148, 150, 152, 154, 156, 158, 160, 162, 164, 166, 168, 170, 172, 174, 176, 178, 180, 182, 184, 186, 188, 190), (192, 193, 195, 194), (194, 195, 197, 196), (196, 197, 199, 198), (198, 199, 201, 200), (200, 201, 203, 202), (202, 203, 205, 204), (204, 205, 207, 206), (206, 207, 209, 208), (208, 209, 211, 210), (210, 211, 213, 212), (212, 213, 215, 214), (214, 215, 217, 216), (216, 217, 219, 218), (218, 219, 221, 220), (220, 221, 223, 222), (222, 223, 225, 224), (224, 225, 227, 226), (226, 227, 229, 228), (228, 229, 231, 230), (230, 231, 233, 232), (232, 233, 235, 234), (234, 235, 237, 236), (236, 237, 239, 238), (238, 239, 241, 240), (240, 241, 243, 242), (242, 243, 245, 244), (244, 245, 247, 246), (246, 247, 249, 248), (248, 249, 251, 250), (250, 251, 253, 252), (195, 193, 255, 253, 251, 249, 247, 245, 243, 241, 239, 237, 235, 233, 231, 229, 227, 225, 223, 221, 219, 217, 215, 213, 211, 209, 207, 205, 203, 201, 199, 197), (254, 255, 193, 192), (252, 253, 255, 254), (192, 194, 196, 198, 200, 202, 204, 206, 208, 210, 212, 214, 216, 218, 220, 222, 224, 226, 228, 230, 232, 234, 236, 238, 240, 242, 244, 246, 248, 250, 252, 254), (256, 257, 259, 258), (258, 259, 261, 260), (260, 261, 263, 262), (262, 263, 265, 264), (264, 265, 267, 266), (266, 267, 269, 268), (268, 269, 271, 270), (270, 271, 273, 272), (272, 273, 275, 274), (274, 275, 277, 276), (276, 277, 279, 278), (278, 279, 281, 280), (280, 281, 283, 282), (282, 283, 285, 284), (284, 285, 287, 286), (286, 287, 289, 288), (288, 289, 291, 290), (290, 291, 293, 292), (292, 293, 295, 294), (294, 295, 297, 296), (296, 297, 299, 298), (298, 299, 301, 300), (300, 301, 303, 302), (302, 303, 305, 304), (304, 305, 307, 306), (306, 307, 309, 308), (308, 309, 311, 310), (310, 311, 313, 312), (312, 313, 315, 314), (314, 315, 317, 316), (259, 257, 319, 317, 315, 313, 311, 309, 307, 305, 303, 301, 299, 297, 295, 293, 291, 289, 287, 285, 283, 281, 279, 277, 275, 273, 271, 269, 267, 265, 263, 261), (318, 319, 257, 256), (316, 317, 319, 318), (256, 258, 260, 262, 264, 266, 268, 270, 272, 274, 276, 278, 280, 282, 284, 286, 288, 290, 292, 294, 296, 298, 300, 302, 304, 306, 308, 310, 312, 314, 316, 318), (320, 321, 323, 322), (322, 323, 325, 324), (324, 325, 327, 326), (326, 327, 329, 328), (328, 329, 331, 330), (330, 331, 333, 332), (332, 333, 335, 334), (334, 335, 337, 336), (336, 337, 339, 338), (338, 339, 341, 340), (340, 341, 343, 342), (342, 343, 345, 344), (344, 345, 347, 346), (346, 347, 349, 348), (348, 349, 351, 350), (350, 351, 353, 352), (352, 353, 355, 354), (354, 355, 357, 356), (356, 357, 359, 358), (358, 359, 361, 360), (360, 361, 363, 362), (362, 363, 365, 364), (364, 365, 367, 366), (366, 367, 369, 368), (368, 369, 371, 370), (370, 371, 373, 372), (372, 373, 375, 374), (374, 375, 377, 376), (376, 377, 379, 378), (378, 379, 381, 380), (323, 321, 383, 381, 379, 377, 375, 373, 371, 369, 367, 365, 363, 361, 359, 357, 355, 353, 351, 349, 347, 345, 343, 341, 339, 337, 335, 333, 331, 329, 327, 325), (382, 383, 321, 320), (380, 381, 383, 382), (320, 322, 324, 326, 328, 330, 332, 334, 336, 338, 340, 342, 344, 346, 348, 350, 352, 354, 356, 358, 360, 362, 364, 366, 368, 370, 372, 374, 376, 378, 380, 382), (384, 385, 387, 386), (386, 387, 389, 388), (388, 389, 391, 390), (390, 391, 393, 392), (392, 393, 395, 394), (394, 395, 397, 396), (396, 397, 399, 398), (398, 399, 401, 400), (400, 401, 403, 402), (402, 403, 405, 404), (404, 405, 407, 406), (406, 407, 409, 408), (408, 409, 411, 410), (410, 411, 413, 412), (412, 413, 415, 414), (414, 415, 417, 416), (416, 417, 419, 418), (418, 419, 421, 420), (420, 421, 423, 422), (422, 423, 425, 424), (424, 425, 427, 426), (426, 427, 429, 428), (428, 429, 431, 430), (430, 431, 433, 432), (432, 433, 435, 434), (434, 435, 437, 436), (436, 437, 439, 438), (438, 439, 441, 440), (440, 441, 443, 442), (442, 443, 445, 444), (387, 385, 447, 445, 443, 441, 439, 437, 435, 433, 431, 429, 427, 425, 423, 421, 419, 417, 415, 413, 411, 409, 407, 405, 403, 401, 399, 397, 395, 393, 391, 389), (446, 447, 385, 384), (444, 445, 447, 446), (384, 386, 388, 390, 392, 394, 396, 398, 400, 402, 404, 406, 408, 410, 412, 414, 416, 418, 420, 422, 424, 426, 428, 430, 432, 434, 436, 438, 440, 442, 444, 446), (448, 449, 451, 450), (450, 451, 453, 452), (452, 453, 455, 454), (454, 455, 457, 456), (456, 457, 459, 458), (458, 459, 461, 460), (460, 461, 463, 462), (462, 463, 465, 464), (464, 465, 467, 466), (466, 467, 469, 468), (468, 469, 471, 470), (470, 471, 473, 472), (472, 473, 475, 474), (474, 475, 477, 476), (476, 477, 479, 478), (478, 479, 481, 480), (480, 481, 483, 482), (482, 483, 485, 484), (484, 485, 487, 486), (486, 487, 489, 488), (488, 489, 491, 490), (490, 491, 493, 492), (492, 493, 495, 494), (494, 495, 497, 496), (496, 497, 499, 498), (498, 499, 501, 500), (500, 501, 503, 502), (502, 503, 505, 504), (504, 505, 507, 506), (506, 507, 509, 508), (451, 449, 511, 509, 507, 505, 503, 501, 499, 497, 495, 493, 491, 489, 487, 485, 483, 481, 479, 477, 475, 473, 471, 469, 467, 465, 463, 461, 459, 457, 455, 453), (510, 511, 449, 448), (508, 509, 511, 510), (448, 450, 452, 454, 456, 458, 460, 462, 464, 466, 468, 470, 472, 474, 476, 478, 480, 482, 484, 486, 488, 490, 492, 494, 496, 498, 500, 502, 504, 506, 508, 510), (512, 513, 514, 515), (516, 519, 518, 517), (512, 516, 517, 513), (513, 517, 518, 514), (514, 518, 519, 515), (516, 512, 515, 519)])
me_cylinder_004.materials.append(mat_material)
me_cylinder_004.use_remesh_preserve_volume = False
me_cylinder_004.use_remesh_preserve_attributes = False
me_cylinder_004.use_mirror_vertex_groups = False
me_cylinder_004.update()

# ---- objects
ob_cylinder_003 = bpy.data.objects.new('Cylinder.003', me_cylinder_011)
ob_cylinder_002 = bpy.data.objects.new('Cylinder.002', me_cylinder_010)
ob_cylinder_001 = bpy.data.objects.new('Cylinder.001', me_cylinder_009)
ob_cylinder = bpy.data.objects.new('Cylinder', me_cylinder_008)
ob_cube_003 = bpy.data.objects.new('Cube.003', me_cube_004)
ob_cube_002 = bpy.data.objects.new('Cube.002', me_cube_003)
ob_cube_001 = bpy.data.objects.new('Cube.001', me_cube_002)
ob_cube = bpy.data.objects.new('Cube', me_cube_001)
ob_cylinder_004 = bpy.data.objects.new('Cylinder.004', me_cylinder_004)
ob_lamp = bpy.data.objects.new('Lamp', light_lamp)
ob_camera = bpy.data.objects.new('Camera', cam_camera)

# ---- transforms, parenting, visibility, modifiers, constraints
ob_cylinder_003.location = (2.279, -1.048, -0.0809)
ob_cylinder_003.scale = (-0.1002, -0.1002, -0.01513)
ob_cylinder_003.lineart.crease_threshold = 0.0
ob_cylinder_002.location = (2.279, 1.107, -0.04104)
ob_cylinder_002.scale = (-0.1002, -0.1002, -0.01513)
ob_cylinder_002.lineart.crease_threshold = 0.0
ob_cylinder_001.location = (-2.099, 1.107, -0.04104)
ob_cylinder_001.scale = (-0.1002, -0.1002, -0.01513)
ob_cylinder_001.lineart.crease_threshold = 0.0
ob_cylinder.location = (-2.085, -1.078, -0.06514)
ob_cylinder.scale = (-0.1002, -0.1002, -0.01513)
ob_cylinder.lineart.crease_threshold = 0.0
ob_cube_003.location = (-2.082, -1.118, 2.377)
ob_cube_003.scale = (0.1492, 0.0985, 0.07942)
ob_cube_003.lineart.crease_threshold = 0.0
ob_cube_002.location = (2.282, -1.118, 2.397)
ob_cube_002.scale = (0.1492, 0.0985, 0.07942)
ob_cube_002.lineart.crease_threshold = 0.0
ob_cube_001.location = (-2.084, 1.132, 2.414)
ob_cube_001.scale = (0.1492, 0.0985, 0.07942)
ob_cube_001.lineart.crease_threshold = 0.0
ob_cube.location = (2.282, 1.158, 2.429)
ob_cube.scale = (0.1492, 0.0985, 0.07942)
ob_cube.lineart.crease_threshold = 0.0
ob_cylinder_004.location = (-1.75, -0.08556, 2.01)
ob_cylinder_004.rotation_euler = (0.0, 0.5907, 0.0)
ob_cylinder_004.scale = (-0.02795, -0.02795, 0.6234)
ob_cylinder_004.lineart.crease_threshold = 0.0
ob_lamp.location = (4.076, 1.005, 5.904)
ob_lamp.rotation_euler = (0.6503, 0.05522, 1.866)
ob_lamp.lock_rotations_4d = False
ob_lamp.empty_display_type = 'ARROWS'
ob_lamp.color = (0.0, 0.0, 0.0, 0.0)
ob_lamp.lineart.crease_threshold = 0.0
ob_camera.location = (7.481, -6.508, 5.344)
ob_camera.rotation_euler = (1.109, 0.01082, 0.8149)
ob_camera.lock_rotations_4d = False
ob_camera.empty_display_type = 'ARROWS'
ob_camera.color = (0.0, 0.0, 0.0, 0.0)
ob_camera.display_type = 'WIRE'
ob_camera.lineart.crease_threshold = 0.0

# ---- collection membership
col_collection_1.objects.link(ob_cylinder_003)
col_collection_1.objects.link(ob_cylinder_002)
col_collection_1.objects.link(ob_cylinder_001)
col_collection_1.objects.link(ob_cylinder)
col_collection_1.objects.link(ob_cube_003)
col_collection_1.objects.link(ob_cube_002)
col_collection_1.objects.link(ob_cube_001)
col_collection_1.objects.link(ob_cube)
col_collection_1.objects.link(ob_cylinder_004)
col_collection_1.objects.link(ob_lamp)
col_collection_1.objects.link(ob_camera)

# ---- scene / render settings (as saved in the file)
scene.camera = ob_camera
scene.frame_start = 1; scene.frame_end = 250; scene.frame_set(1)
scene.render.engine = 'BLENDER_EEVEE_NEXT'
scene.render.image_settings.color_mode = 'RGB'
scene.render.image_settings.compression = 90
scene.render.resolution_percentage = 50
scene.render.dither_intensity = 0.0
scene.cycles.use_denoising = False
scene.cycles.samples = 10
scene.cycles.sampling_pattern = 'TABULATED_SOBOL'
scene.cycles.light_sampling_threshold = 0.0
scene.cycles.use_adaptive_sampling = False
scene.cycles.use_light_tree = False
scene.cycles.blur_glossy = 0.0
scene.cycles.volume_bounces = 1
scene.cycles.pixel_filter_type = 'GAUSSIAN'
scene.cycles.sample_clamp_indirect = 0.0
scene.view_settings.view_transform = 'Standard'
bpy.context.view_layer.update()
